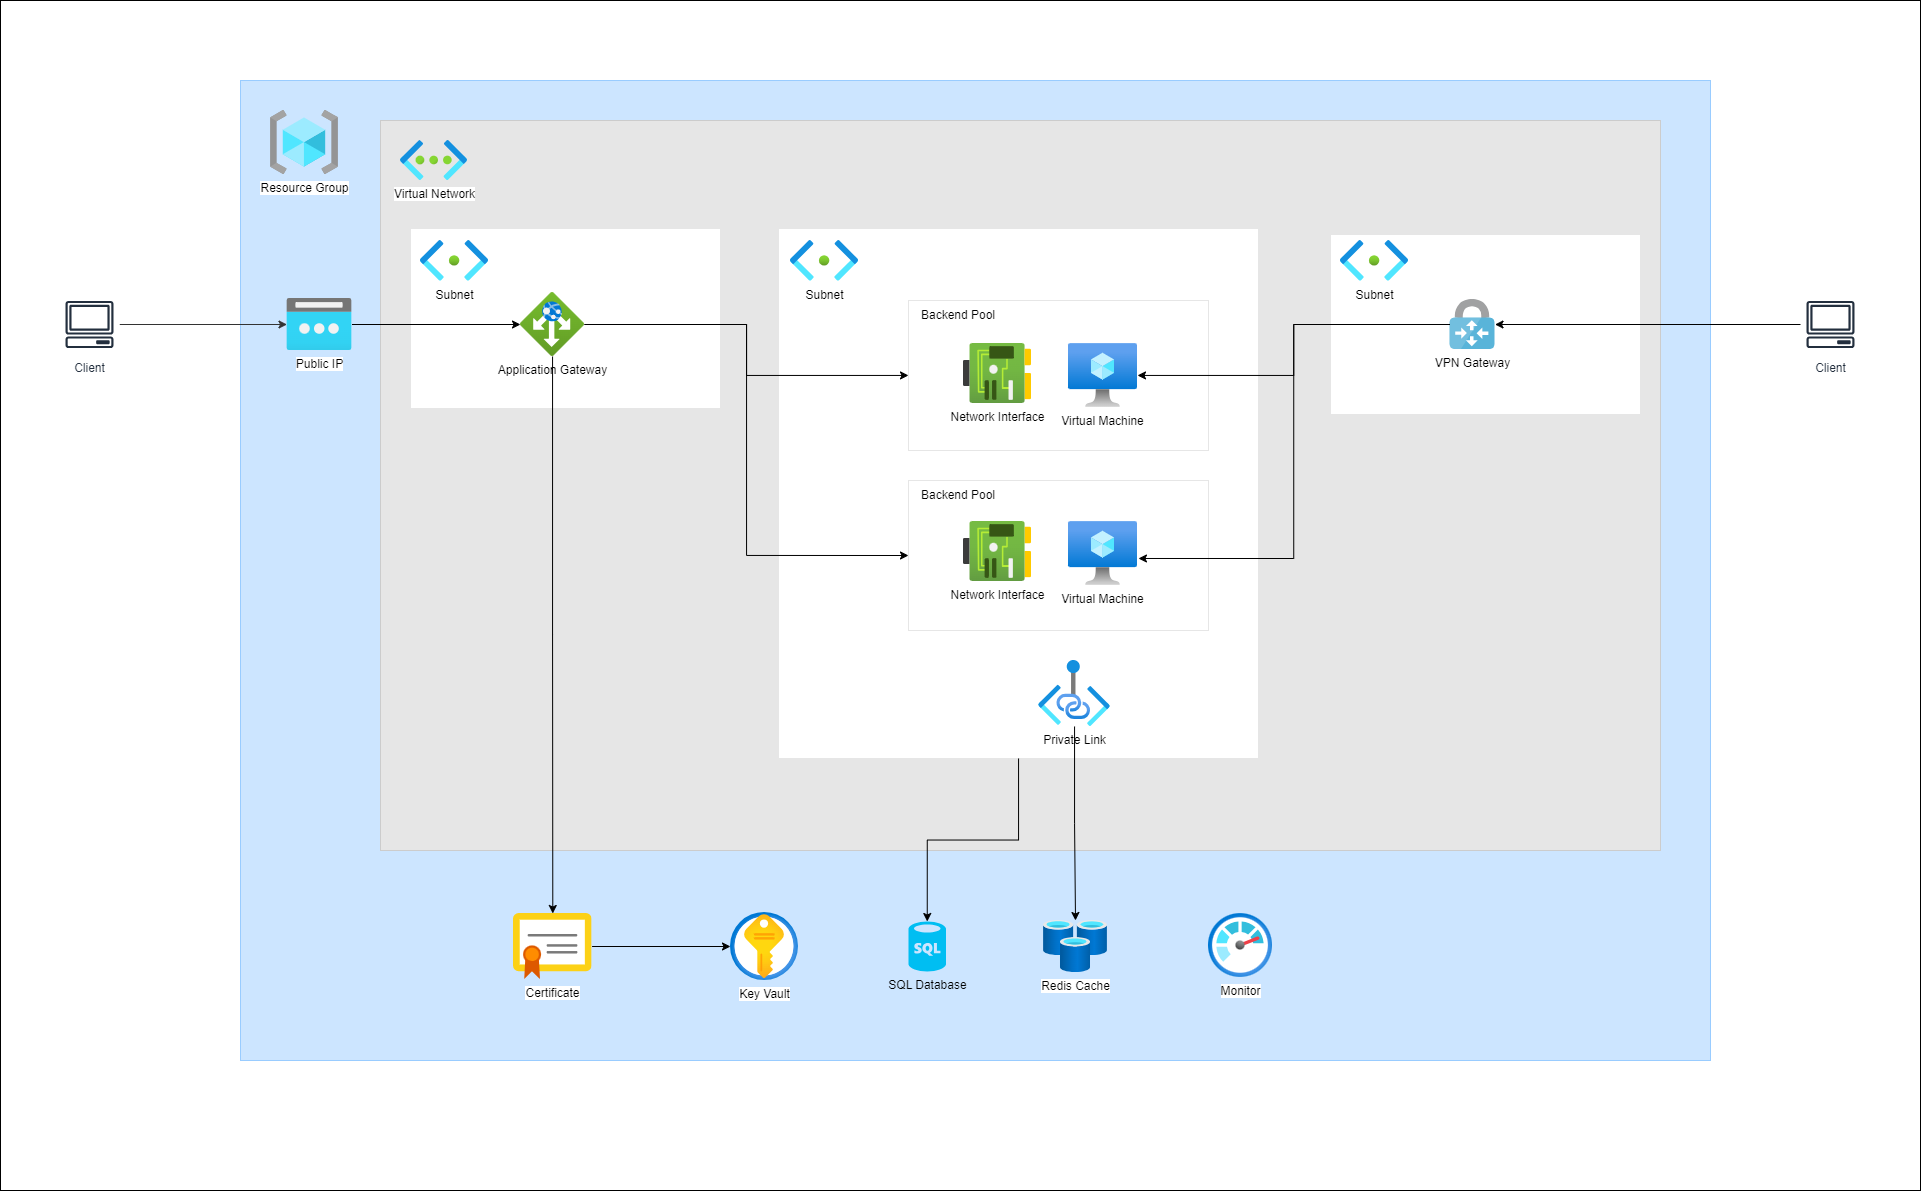

The diagram above was exported from draw.io. Its source (the exported page's mxGraphModel, read from the mxfile embedded in the PNG):
<mxGraphModel dx="1913" dy="924" grid="1" gridSize="10" guides="1" tooltips="1" connect="1" arrows="1" fold="1" page="1" pageScale="1" pageWidth="2300" pageHeight="1700" math="0" shadow="0">
  <root>
    <mxCell id="0" />
    <mxCell id="1" parent="0" />
    <mxCell id="QMC3FoJXBUK6ZnlhW9zN-46" value="" style="rounded=0;whiteSpace=wrap;html=1;" vertex="1" parent="1">
      <mxGeometry x="40" width="1920" height="1190" as="geometry" />
    </mxCell>
    <mxCell id="QMC3FoJXBUK6ZnlhW9zN-6" value="" style="rounded=0;whiteSpace=wrap;html=1;fillColor=#CCE5FF;strokeColor=#99CCFF;" vertex="1" parent="1">
      <mxGeometry x="280" y="80" width="1470" height="980" as="geometry" />
    </mxCell>
    <mxCell id="QMC3FoJXBUK6ZnlhW9zN-3" value="Resource Group" style="image;aspect=fixed;html=1;points=[];align=center;fontSize=12;image=img/lib/azure2/general/Resource_Groups.svg;" vertex="1" parent="1">
      <mxGeometry x="310" y="110" width="68" height="64" as="geometry" />
    </mxCell>
    <mxCell id="QMC3FoJXBUK6ZnlhW9zN-4" value="Public IP" style="image;aspect=fixed;html=1;points=[];align=center;fontSize=12;image=img/lib/azure2/networking/Public_IP_Addresses.svg;" vertex="1" parent="1">
      <mxGeometry x="326.5" y="298" width="65" height="52" as="geometry" />
    </mxCell>
    <mxCell id="QMC3FoJXBUK6ZnlhW9zN-26" style="edgeStyle=orthogonalEdgeStyle;rounded=0;orthogonalLoop=1;jettySize=auto;html=10;fillColor=#B3B3B3;strokeColor=#333333;" edge="1" parent="1" source="QMC3FoJXBUK6ZnlhW9zN-25" target="QMC3FoJXBUK6ZnlhW9zN-4">
      <mxGeometry relative="1" as="geometry" />
    </mxCell>
    <mxCell id="QMC3FoJXBUK6ZnlhW9zN-25" value="Client" style="sketch=0;outlineConnect=0;fontColor=#232F3E;gradientColor=none;strokeColor=#232F3E;fillColor=#ffffff;dashed=0;verticalLabelPosition=bottom;verticalAlign=top;align=center;html=1;fontSize=12;fontStyle=0;aspect=fixed;shape=mxgraph.aws4.resourceIcon;resIcon=mxgraph.aws4.client;" vertex="1" parent="1">
      <mxGeometry x="99" y="294" width="60" height="60" as="geometry" />
    </mxCell>
    <mxCell id="QMC3FoJXBUK6ZnlhW9zN-30" value="Client" style="sketch=0;outlineConnect=0;fontColor=#232F3E;gradientColor=none;strokeColor=#232F3E;fillColor=#ffffff;dashed=0;verticalLabelPosition=bottom;verticalAlign=top;align=center;html=1;fontSize=12;fontStyle=0;aspect=fixed;shape=mxgraph.aws4.resourceIcon;resIcon=mxgraph.aws4.client;" vertex="1" parent="1">
      <mxGeometry x="1840" y="294" width="60" height="60" as="geometry" />
    </mxCell>
    <mxCell id="QMC3FoJXBUK6ZnlhW9zN-35" value="Redis Cache" style="image;aspect=fixed;html=1;points=[];align=center;fontSize=12;image=img/lib/azure2/databases/Cache_Redis.svg;" vertex="1" parent="1">
      <mxGeometry x="1083" y="920" width="64" height="52" as="geometry" />
    </mxCell>
    <mxCell id="QMC3FoJXBUK6ZnlhW9zN-34" value="SQL Database" style="verticalLabelPosition=bottom;html=1;verticalAlign=top;align=center;strokeColor=none;fillColor=#00BEF2;shape=mxgraph.azure.sql_database;" vertex="1" parent="1">
      <mxGeometry x="948" y="921" width="37.5" height="50" as="geometry" />
    </mxCell>
    <mxCell id="QMC3FoJXBUK6ZnlhW9zN-39" value="" style="rounded=0;whiteSpace=wrap;html=1;fillColor=#E6E6E6;strokeColor=#CCCCCC;" vertex="1" parent="1">
      <mxGeometry x="420" y="120" width="1280" height="730" as="geometry" />
    </mxCell>
    <mxCell id="QMC3FoJXBUK6ZnlhW9zN-20" value="" style="group" vertex="1" connectable="0" parent="1">
      <mxGeometry x="450" y="228" width="310" height="180" as="geometry" />
    </mxCell>
    <mxCell id="QMC3FoJXBUK6ZnlhW9zN-40" value="" style="group" vertex="1" connectable="0" parent="QMC3FoJXBUK6ZnlhW9zN-20">
      <mxGeometry width="310" height="180" as="geometry" />
    </mxCell>
    <mxCell id="QMC3FoJXBUK6ZnlhW9zN-10" value="" style="rounded=0;whiteSpace=wrap;html=1;strokeColor=#E6E6E6;fillColor=#FFFFFF;" vertex="1" parent="QMC3FoJXBUK6ZnlhW9zN-40">
      <mxGeometry width="310" height="180" as="geometry" />
    </mxCell>
    <mxCell id="QMC3FoJXBUK6ZnlhW9zN-1" value="Application Gateway" style="image;aspect=fixed;html=1;points=[];align=center;fontSize=12;image=img/lib/azure2/networking/Application_Gateways.svg;" vertex="1" parent="QMC3FoJXBUK6ZnlhW9zN-40">
      <mxGeometry x="110" y="64" width="64" height="64" as="geometry" />
    </mxCell>
    <mxCell id="QMC3FoJXBUK6ZnlhW9zN-38" value="Subnet" style="image;aspect=fixed;html=1;points=[];align=center;fontSize=12;image=img/lib/azure2/networking/Subnet.svg;" vertex="1" parent="QMC3FoJXBUK6ZnlhW9zN-40">
      <mxGeometry x="10" y="12" width="68" height="40.72" as="geometry" />
    </mxCell>
    <mxCell id="QMC3FoJXBUK6ZnlhW9zN-22" value="" style="group" vertex="1" connectable="0" parent="1">
      <mxGeometry x="818" y="228" width="480" height="582" as="geometry" />
    </mxCell>
    <mxCell id="QMC3FoJXBUK6ZnlhW9zN-8" value="" style="rounded=0;whiteSpace=wrap;html=1;strokeColor=#E6E6E6;fillColor=#FFFFFF;" vertex="1" parent="QMC3FoJXBUK6ZnlhW9zN-22">
      <mxGeometry width="480" height="530" as="geometry" />
    </mxCell>
    <mxCell id="QMC3FoJXBUK6ZnlhW9zN-36" value="Private Link" style="image;aspect=fixed;html=1;points=[];align=center;fontSize=12;image=img/lib/azure2/networking/Private_Link.svg;" vertex="1" parent="QMC3FoJXBUK6ZnlhW9zN-22">
      <mxGeometry x="260" y="432" width="72" height="66" as="geometry" />
    </mxCell>
    <mxCell id="QMC3FoJXBUK6ZnlhW9zN-43" value="Subnet" style="image;aspect=fixed;html=1;points=[];align=center;fontSize=12;image=img/lib/azure2/networking/Subnet.svg;" vertex="1" parent="QMC3FoJXBUK6ZnlhW9zN-22">
      <mxGeometry x="12" y="12" width="68" height="40.72" as="geometry" />
    </mxCell>
    <mxCell id="QMC3FoJXBUK6ZnlhW9zN-13" value="" style="group" vertex="1" connectable="0" parent="1">
      <mxGeometry x="948" y="300" width="300" height="150" as="geometry" />
    </mxCell>
    <mxCell id="QMC3FoJXBUK6ZnlhW9zN-12" value="" style="rounded=0;whiteSpace=wrap;html=1;strokeColor=#E6E6E6;" vertex="1" parent="QMC3FoJXBUK6ZnlhW9zN-13">
      <mxGeometry width="300" height="150" as="geometry" />
    </mxCell>
    <mxCell id="QMC3FoJXBUK6ZnlhW9zN-9" value="Network Interface" style="image;aspect=fixed;html=1;points=[];align=center;fontSize=12;image=img/lib/azure2/networking/Network_Interfaces.svg;" vertex="1" parent="QMC3FoJXBUK6ZnlhW9zN-13">
      <mxGeometry x="55" y="43" width="68" height="60" as="geometry" />
    </mxCell>
    <mxCell id="QMC3FoJXBUK6ZnlhW9zN-5" value="Virtual Machine" style="image;aspect=fixed;html=1;points=[];align=center;fontSize=12;image=img/lib/azure2/compute/Virtual_Machine.svg;" vertex="1" parent="QMC3FoJXBUK6ZnlhW9zN-13">
      <mxGeometry x="160" y="43" width="69" height="64" as="geometry" />
    </mxCell>
    <mxCell id="QMC3FoJXBUK6ZnlhW9zN-24" value="Backend Pool" style="text;html=1;strokeColor=none;fillColor=none;align=center;verticalAlign=middle;whiteSpace=wrap;rounded=0;" vertex="1" parent="QMC3FoJXBUK6ZnlhW9zN-13">
      <mxGeometry width="100" height="30" as="geometry" />
    </mxCell>
    <mxCell id="QMC3FoJXBUK6ZnlhW9zN-14" value="" style="group" vertex="1" connectable="0" parent="1">
      <mxGeometry x="948" y="480" width="300" height="150" as="geometry" />
    </mxCell>
    <mxCell id="QMC3FoJXBUK6ZnlhW9zN-15" value="" style="rounded=0;whiteSpace=wrap;html=1;strokeColor=#E6E6E6;" vertex="1" parent="QMC3FoJXBUK6ZnlhW9zN-14">
      <mxGeometry width="300" height="150" as="geometry" />
    </mxCell>
    <mxCell id="QMC3FoJXBUK6ZnlhW9zN-16" value="Network Interface" style="image;aspect=fixed;html=1;points=[];align=center;fontSize=12;image=img/lib/azure2/networking/Network_Interfaces.svg;" vertex="1" parent="QMC3FoJXBUK6ZnlhW9zN-14">
      <mxGeometry x="55" y="41" width="68" height="60" as="geometry" />
    </mxCell>
    <mxCell id="QMC3FoJXBUK6ZnlhW9zN-17" value="Virtual Machine" style="image;aspect=fixed;html=1;points=[];align=center;fontSize=12;image=img/lib/azure2/compute/Virtual_Machine.svg;" vertex="1" parent="QMC3FoJXBUK6ZnlhW9zN-14">
      <mxGeometry x="160" y="41" width="69" height="64" as="geometry" />
    </mxCell>
    <mxCell id="QMC3FoJXBUK6ZnlhW9zN-23" value="Backend Pool" style="text;html=1;strokeColor=none;fillColor=none;align=center;verticalAlign=middle;whiteSpace=wrap;rounded=0;" vertex="1" parent="QMC3FoJXBUK6ZnlhW9zN-14">
      <mxGeometry width="100" height="30" as="geometry" />
    </mxCell>
    <mxCell id="QMC3FoJXBUK6ZnlhW9zN-21" value="" style="group" vertex="1" connectable="0" parent="1">
      <mxGeometry x="1370" y="234" width="310" height="180" as="geometry" />
    </mxCell>
    <mxCell id="QMC3FoJXBUK6ZnlhW9zN-18" value="" style="rounded=0;whiteSpace=wrap;html=1;strokeColor=#E6E6E6;fillColor=#FFFFFF;" vertex="1" parent="QMC3FoJXBUK6ZnlhW9zN-21">
      <mxGeometry width="310" height="180" as="geometry" />
    </mxCell>
    <mxCell id="QMC3FoJXBUK6ZnlhW9zN-2" value="VPN Gateway" style="image;sketch=0;aspect=fixed;html=1;points=[];align=center;fontSize=12;image=img/lib/mscae/VPN_Gateway.svg;" vertex="1" parent="QMC3FoJXBUK6ZnlhW9zN-21">
      <mxGeometry x="119.5" y="65" width="45" height="50" as="geometry" />
    </mxCell>
    <mxCell id="QMC3FoJXBUK6ZnlhW9zN-44" value="Subnet" style="image;aspect=fixed;html=1;points=[];align=center;fontSize=12;image=img/lib/azure2/networking/Subnet.svg;" vertex="1" parent="QMC3FoJXBUK6ZnlhW9zN-21">
      <mxGeometry x="10" y="6" width="68" height="40.72" as="geometry" />
    </mxCell>
    <mxCell id="QMC3FoJXBUK6ZnlhW9zN-28" style="edgeStyle=orthogonalEdgeStyle;rounded=0;orthogonalLoop=1;jettySize=auto;html=1;" edge="1" parent="1" source="QMC3FoJXBUK6ZnlhW9zN-1" target="QMC3FoJXBUK6ZnlhW9zN-12">
      <mxGeometry relative="1" as="geometry" />
    </mxCell>
    <mxCell id="QMC3FoJXBUK6ZnlhW9zN-29" style="edgeStyle=orthogonalEdgeStyle;rounded=0;orthogonalLoop=1;jettySize=auto;html=1;entryX=0;entryY=0.5;entryDx=0;entryDy=0;" edge="1" parent="1" source="QMC3FoJXBUK6ZnlhW9zN-1" target="QMC3FoJXBUK6ZnlhW9zN-15">
      <mxGeometry relative="1" as="geometry" />
    </mxCell>
    <mxCell id="QMC3FoJXBUK6ZnlhW9zN-32" style="edgeStyle=orthogonalEdgeStyle;rounded=0;orthogonalLoop=1;jettySize=auto;html=1;" edge="1" parent="1" source="QMC3FoJXBUK6ZnlhW9zN-2" target="QMC3FoJXBUK6ZnlhW9zN-5">
      <mxGeometry relative="1" as="geometry" />
    </mxCell>
    <mxCell id="QMC3FoJXBUK6ZnlhW9zN-33" style="edgeStyle=orthogonalEdgeStyle;rounded=0;orthogonalLoop=1;jettySize=auto;html=1;entryX=1.014;entryY=0.578;entryDx=0;entryDy=0;entryPerimeter=0;" edge="1" parent="1" source="QMC3FoJXBUK6ZnlhW9zN-2" target="QMC3FoJXBUK6ZnlhW9zN-17">
      <mxGeometry relative="1" as="geometry" />
    </mxCell>
    <mxCell id="QMC3FoJXBUK6ZnlhW9zN-27" style="edgeStyle=orthogonalEdgeStyle;rounded=0;orthogonalLoop=1;jettySize=auto;html=1;" edge="1" parent="1" source="QMC3FoJXBUK6ZnlhW9zN-4" target="QMC3FoJXBUK6ZnlhW9zN-1">
      <mxGeometry relative="1" as="geometry" />
    </mxCell>
    <mxCell id="QMC3FoJXBUK6ZnlhW9zN-11" value="Virtual Network" style="image;aspect=fixed;html=1;points=[];align=center;fontSize=12;image=img/lib/azure2/networking/Virtual_Networks.svg;" vertex="1" parent="1">
      <mxGeometry x="440" y="140" width="67" height="40" as="geometry" />
    </mxCell>
    <mxCell id="QMC3FoJXBUK6ZnlhW9zN-37" style="edgeStyle=orthogonalEdgeStyle;rounded=0;orthogonalLoop=1;jettySize=auto;html=1;" edge="1" parent="1" source="QMC3FoJXBUK6ZnlhW9zN-36" target="QMC3FoJXBUK6ZnlhW9zN-35">
      <mxGeometry relative="1" as="geometry" />
    </mxCell>
    <mxCell id="QMC3FoJXBUK6ZnlhW9zN-45" style="edgeStyle=orthogonalEdgeStyle;rounded=0;orthogonalLoop=1;jettySize=auto;html=1;entryX=0.5;entryY=0;entryDx=0;entryDy=0;entryPerimeter=0;" edge="1" parent="1" source="QMC3FoJXBUK6ZnlhW9zN-8" target="QMC3FoJXBUK6ZnlhW9zN-34">
      <mxGeometry relative="1" as="geometry" />
    </mxCell>
    <mxCell id="QMC3FoJXBUK6ZnlhW9zN-31" style="edgeStyle=orthogonalEdgeStyle;rounded=0;orthogonalLoop=1;jettySize=auto;html=1;" edge="1" parent="1" source="QMC3FoJXBUK6ZnlhW9zN-30" target="QMC3FoJXBUK6ZnlhW9zN-2">
      <mxGeometry relative="1" as="geometry" />
    </mxCell>
    <mxCell id="QMC3FoJXBUK6ZnlhW9zN-47" value="Key Vault" style="image;aspect=fixed;html=1;points=[];align=center;fontSize=12;image=img/lib/azure2/security/Key_Vaults.svg;" vertex="1" parent="1">
      <mxGeometry x="770" y="912" width="68" height="68" as="geometry" />
    </mxCell>
    <mxCell id="QMC3FoJXBUK6ZnlhW9zN-50" style="edgeStyle=orthogonalEdgeStyle;rounded=0;orthogonalLoop=1;jettySize=auto;html=1;" edge="1" parent="1" source="QMC3FoJXBUK6ZnlhW9zN-48" target="QMC3FoJXBUK6ZnlhW9zN-47">
      <mxGeometry relative="1" as="geometry" />
    </mxCell>
    <mxCell id="QMC3FoJXBUK6ZnlhW9zN-48" value="Certificate" style="image;sketch=0;aspect=fixed;html=1;points=[];align=center;fontSize=12;image=img/lib/mscae/Certificate.svg;" vertex="1" parent="1">
      <mxGeometry x="553" y="913" width="78.57" height="66" as="geometry" />
    </mxCell>
    <mxCell id="QMC3FoJXBUK6ZnlhW9zN-49" style="edgeStyle=orthogonalEdgeStyle;rounded=0;orthogonalLoop=1;jettySize=auto;html=1;" edge="1" parent="1" source="QMC3FoJXBUK6ZnlhW9zN-1" target="QMC3FoJXBUK6ZnlhW9zN-48">
      <mxGeometry relative="1" as="geometry" />
    </mxCell>
    <mxCell id="QMC3FoJXBUK6ZnlhW9zN-51" value="Monitor" style="image;aspect=fixed;html=1;points=[];align=center;fontSize=12;image=img/lib/azure2/management_governance/Monitor.svg;" vertex="1" parent="1">
      <mxGeometry x="1248" y="913" width="64" height="64" as="geometry" />
    </mxCell>
  </root>
</mxGraphModel>